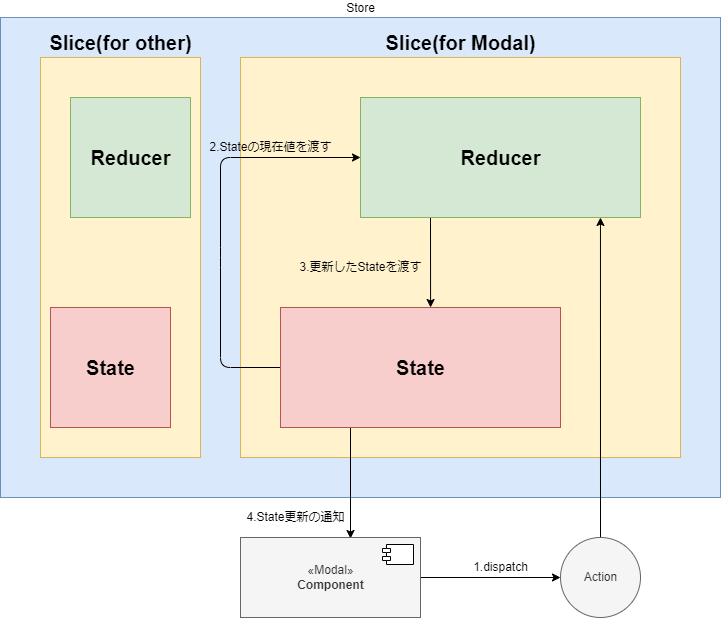

The diagram above was exported from draw.io. Its source (the exported page's mxGraphModel, read from the mxfile embedded in the PNG):
<mxGraphModel dx="792" dy="948" grid="0" gridSize="10" guides="1" tooltips="1" connect="1" arrows="1" fold="1" page="1" pageScale="1" pageWidth="800" pageHeight="96" background="#ffffff" math="0" shadow="0">
  <root>
    <mxCell id="0" />
    <mxCell id="1" parent="0" />
    <mxCell id="4" value="Store&lt;br&gt;" style="html=1;fillColor=#dae8fc;strokeColor=#6c8ebf;labelPosition=center;verticalLabelPosition=top;align=center;verticalAlign=bottom;fontColor=#000000;" parent="1" vertex="1">
      <mxGeometry x="40" y="40" width="720" height="480" as="geometry" />
    </mxCell>
    <mxCell id="5" value="Slice(for other)" style="html=1;fillColor=#fff2cc;strokeColor=#d6b656;labelPosition=center;verticalLabelPosition=top;align=center;verticalAlign=bottom;fontColor=#000000;fontSize=20;fontStyle=1" parent="1" vertex="1">
      <mxGeometry x="80" y="80" width="160" height="400" as="geometry" />
    </mxCell>
    <mxCell id="7" value="Slice(for Modal)" style="html=1;fillColor=#fff2cc;strokeColor=#d6b656;labelPosition=center;verticalLabelPosition=top;align=center;verticalAlign=bottom;fontColor=#000000;fontSize=20;fontStyle=1" parent="1" vertex="1">
      <mxGeometry x="280" y="80" width="440" height="400" as="geometry" />
    </mxCell>
    <mxCell id="20" style="edgeStyle=none;html=1;exitX=0.25;exitY=1;exitDx=0;exitDy=0;entryX=0.536;entryY=0;entryDx=0;entryDy=0;entryPerimeter=0;fontColor=#000000;strokeColor=#000000;" parent="1" source="8" target="9" edge="1">
      <mxGeometry relative="1" as="geometry" />
    </mxCell>
    <mxCell id="8" value="Reducer" style="html=1;fillColor=#d5e8d4;strokeColor=#82b366;labelPosition=center;verticalLabelPosition=middle;align=center;verticalAlign=middle;fontColor=#000000;fontSize=20;fontStyle=1" parent="1" vertex="1">
      <mxGeometry x="400" y="120" width="280" height="120" as="geometry" />
    </mxCell>
    <mxCell id="18" style="edgeStyle=none;html=1;exitX=0;exitY=0.5;exitDx=0;exitDy=0;fontColor=#000000;strokeColor=#000000;entryX=0;entryY=0.5;entryDx=0;entryDy=0;" parent="1" source="9" target="8" edge="1">
      <mxGeometry relative="1" as="geometry">
        <Array as="points">
          <mxPoint x="260" y="390" />
          <mxPoint x="260" y="280" />
          <mxPoint x="260" y="180" />
        </Array>
      </mxGeometry>
    </mxCell>
    <mxCell id="22" style="edgeStyle=none;html=1;exitX=0.25;exitY=1;exitDx=0;exitDy=0;fontColor=#000000;strokeColor=#000000;" parent="1" source="9" edge="1">
      <mxGeometry relative="1" as="geometry">
        <mxPoint x="390" y="561" as="targetPoint" />
      </mxGeometry>
    </mxCell>
    <mxCell id="9" value="State" style="html=1;fillColor=#f8cecc;strokeColor=#b85450;labelPosition=center;verticalLabelPosition=middle;align=center;verticalAlign=middle;fontColor=#000000;fontSize=20;fontStyle=1" parent="1" vertex="1">
      <mxGeometry x="320" y="330" width="280" height="120" as="geometry" />
    </mxCell>
    <mxCell id="14" style="edgeStyle=none;html=1;exitX=1;exitY=0.5;exitDx=0;exitDy=0;entryX=0;entryY=0.5;entryDx=0;entryDy=0;entryPerimeter=0;fontColor=#000000;strokeColor=#000000;" parent="1" source="10" target="12" edge="1">
      <mxGeometry relative="1" as="geometry" />
    </mxCell>
    <mxCell id="10" value="«Modal»&lt;br&gt;&lt;b&gt;Component&lt;/b&gt;" style="html=1;dropTarget=0;fillColor=#f5f5f5;fontColor=#333333;strokeColor=#666666;" parent="1" vertex="1">
      <mxGeometry x="280" y="560" width="180" height="80" as="geometry" />
    </mxCell>
    <mxCell id="11" value="" style="shape=module;jettyWidth=8;jettyHeight=4;fontColor=#000000;" parent="10" vertex="1">
      <mxGeometry x="1" width="31" height="20" relative="1" as="geometry">
        <mxPoint x="-38" y="7" as="offset" />
      </mxGeometry>
    </mxCell>
    <mxCell id="17" style="edgeStyle=none;html=1;exitX=0.5;exitY=0;exitDx=0;exitDy=0;exitPerimeter=0;entryX=0.857;entryY=1;entryDx=0;entryDy=0;entryPerimeter=0;fontColor=#000000;strokeColor=#000000;" parent="1" source="12" target="8" edge="1">
      <mxGeometry relative="1" as="geometry" />
    </mxCell>
    <mxCell id="12" value="Action" style="verticalLabelPosition=middle;verticalAlign=middle;html=1;shape=mxgraph.flowchart.on-page_reference;fontColor=#333333;fillColor=#f5f5f5;strokeColor=#666666;labelPosition=center;align=center;" parent="1" vertex="1">
      <mxGeometry x="600" y="560" width="80" height="80" as="geometry" />
    </mxCell>
    <mxCell id="15" style="edgeStyle=none;html=1;fontColor=#000000;" parent="1" target="10" edge="1">
      <mxGeometry relative="1" as="geometry">
        <mxPoint x="460" y="600" as="sourcePoint" />
      </mxGeometry>
    </mxCell>
    <mxCell id="16" value="1.dispatch" style="text;html=1;align=center;verticalAlign=middle;resizable=0;points=[];autosize=1;strokeColor=none;fillColor=none;fontColor=#000000;" parent="1" vertex="1">
      <mxGeometry x="505" y="580" width="70" height="20" as="geometry" />
    </mxCell>
    <mxCell id="19" value="2.Stateの現在値を渡す" style="text;html=1;align=center;verticalAlign=middle;resizable=0;points=[];autosize=1;strokeColor=none;fillColor=none;fontColor=#000000;" parent="1" vertex="1">
      <mxGeometry x="240" y="160" width="140" height="20" as="geometry" />
    </mxCell>
    <mxCell id="21" value="3.更新したStateを渡す" style="text;html=1;align=center;verticalAlign=middle;resizable=0;points=[];autosize=1;strokeColor=none;fillColor=none;fontColor=#000000;" parent="1" vertex="1">
      <mxGeometry x="330" y="280" width="140" height="20" as="geometry" />
    </mxCell>
    <mxCell id="23" value="4.State更新の通知" style="text;html=1;align=center;verticalAlign=middle;resizable=0;points=[];autosize=1;strokeColor=none;fillColor=none;fontColor=#000000;" parent="1" vertex="1">
      <mxGeometry x="280" y="530" width="110" height="20" as="geometry" />
    </mxCell>
    <mxCell id="24" value="Reducer" style="html=1;fillColor=#d5e8d4;strokeColor=#82b366;labelPosition=center;verticalLabelPosition=middle;align=center;verticalAlign=middle;fontColor=#000000;fontSize=20;fontStyle=1" parent="1" vertex="1">
      <mxGeometry x="110" y="120" width="120" height="120" as="geometry" />
    </mxCell>
    <mxCell id="26" value="State" style="html=1;fillColor=#f8cecc;strokeColor=#b85450;labelPosition=center;verticalLabelPosition=middle;align=center;verticalAlign=middle;fontColor=#000000;fontSize=20;fontStyle=1" parent="1" vertex="1">
      <mxGeometry x="90" y="330" width="120" height="120" as="geometry" />
    </mxCell>
  </root>
</mxGraphModel>